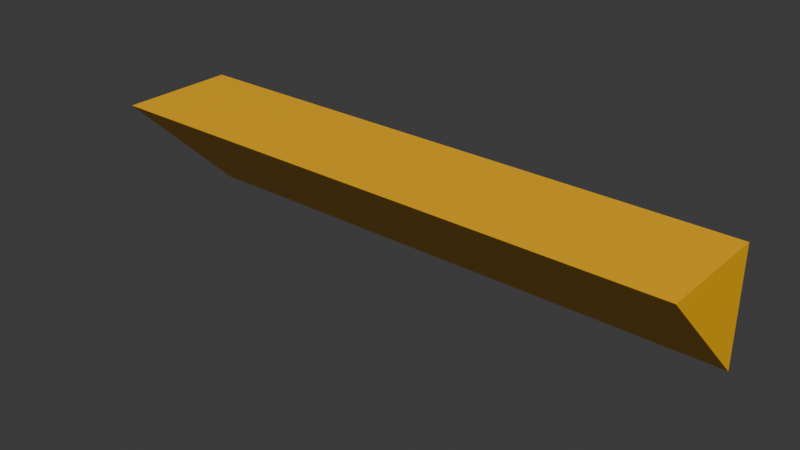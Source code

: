 # Source: fender_corner_inverted_1x2.blend  (saved by Blender 4.2.67; exported with 4.5.12 LTS)
import bpy
from mathutils import Matrix  # noqa: F401  (used for matrix-valued properties, if any)

bpy.ops.wm.read_factory_settings(use_empty=True)
scene = bpy.context.scene
scene.name = 'Scene'

# ---- collections
col_collection = bpy.data.collections.new('Collection'); scene.collection.children.link(col_collection)

# ---- materials (node trees are filled in below, after node groups)
mat_material = bpy.data.materials.new('Material')
mat_material.alpha_threshold = 0.0
mat_material.roughness = 0.5
mat_material.line_color = (0.0, 0.0, 0.0, 1.0)
mat_paintable_0 = bpy.data.materials.new('paintable-0')

# ---- material node trees
mat_material.use_nodes = True; mat_material.node_tree.nodes.clear()
_N = mat_material.node_tree.nodes; _L = mat_material.node_tree.links
n0 = _N.new('ShaderNodeOutputMaterial'); n0.name = 'Material Output'; n0.location = (300, 300)
n1 = _N.new('ShaderNodeBsdfPrincipled'); n1.name = 'Principled BSDF'; n1.location = (10, 300)
n1.inputs[3].default_value = 1.45
_L.new(n1.outputs[0], n0.inputs[0])
n0.is_active_output = True
mat_paintable_0.use_nodes = True; mat_paintable_0.node_tree.nodes.clear()
_N = mat_paintable_0.node_tree.nodes; _L = mat_paintable_0.node_tree.links
n0 = _N.new('ShaderNodeBsdfPrincipled'); n0.name = 'プリンシプルBSDF'; n0.location = (10, 300)
n0.inputs[0].default_value = (1.0, 0.4969, 0.0, 1.0)
n1 = _N.new('ShaderNodeOutputMaterial'); n1.name = 'マテリアル出力'; n1.location = (300, 300)
_L.new(n0.outputs[0], n1.inputs[0])
n1.is_active_output = True

# ---- world
world_world = bpy.data.worlds.new('World'); scene.world = world_world
world_world.use_nodes = True; world_world.node_tree.nodes.clear()
_N = world_world.node_tree.nodes; _L = world_world.node_tree.links
n0 = _N.new('ShaderNodeOutputWorld'); n0.name = 'World Output'; n0.location = (300, 300)
n1 = _N.new('ShaderNodeBackground'); n1.name = 'Background'; n1.location = (10, 300)
n1.inputs[0].default_value = (0.05088, 0.05088, 0.05088, 1.0)
_L.new(n1.outputs[0], n0.inputs[0])
n0.is_active_output = True
world_world.color = (0.05088, 0.05088, 0.05088)
world_world.sun_shadow_jitter_overblur = 0.0

# ---- meshes
me_cube = bpy.data.meshes.new('Cube')
me_cube.from_pydata([(-0.125, 0.125, 0.125), (-0.125, 0.125, 0.025), (-0.125, 0.025, 0.125), (-0.625, 0.125, 0.125), (-0.625, 0.125, 0.025), (-0.625, 0.025, 0.125)], [], [(0, 3, 5, 2), (4, 3, 0, 1), (4, 1, 2, 5), (3, 4, 5), (1, 0, 2)])
me_cube.polygons.foreach_set('material_index', [1, 1, 1, 1, 1])
_uv = me_cube.uv_layers.new(name='UVMap')
_uv.uv.foreach_set('vector', [0.625, 0.5, 0.875, 0.5, 0.875, 0.75, 0.625, 0.75, 0.375, 0.25, 0.625, 0.25, 0.625, 0.5, 0.375, 0.5, 0.375, 0.25, 0.375, 0.5, 0.625, 0.75, 0.875, 0.75, 0.875, 0.5, 0.375, 0.25, 0.875, 0.75, 0.375, 0.5, 0.625, 0.5, 0.625, 0.75])
me_cube.materials.append(mat_material)
me_cube.materials.append(mat_paintable_0)
me_cube.use_mirror_vertex_groups = False
me_cube.update()

# ---- objects
ob_cube = bpy.data.objects.new('Cube', me_cube)

# ---- transforms, parenting, visibility, modifiers, constraints
ob_cube.location = (0.0, 0.0, 0.0)
ob_cube.lock_rotations_4d = False
ob_cube.empty_display_type = 'ARROWS'
ob_cube.lineart.crease_threshold = 0.0

# ---- collection membership
col_collection.objects.link(ob_cube)

# ---- scene / render settings (as saved in the file)
scene.frame_start = 1; scene.frame_end = 250; scene.frame_set(1)
scene.render.engine = 'BLENDER_EEVEE_NEXT'
bpy.context.view_layer.update()

# ---- added for rendering (the .blend has no active camera and no usable light): camera, sun
cam_auto = bpy.data.cameras.new('AutoCamera')
cam_auto.lens = 50.0
cam_auto.sensor_width = 36.0
cam_auto.clip_end = 1000.0
ob_auto_camera = bpy.data.objects.new('AutoCamera', cam_auto)
scene.collection.objects.link(ob_auto_camera)
ob_auto_camera.location = (0.105761, -0.501913, 0.459609)
ob_auto_camera.rotation_euler = (1.09748, -7.21219e-08, 0.694738)
scene.camera = ob_auto_camera
light_auto_sun = bpy.data.lights.new('AutoSun', 'SUN')
light_auto_sun.energy = 3.0
light_auto_sun.angle = 0.0523599
ob_auto_sun = bpy.data.objects.new('AutoSun', light_auto_sun)
scene.collection.objects.link(ob_auto_sun)
ob_auto_sun.rotation_euler = (0.872665, 0.174533, 0.523599)
bpy.context.view_layer.update()
